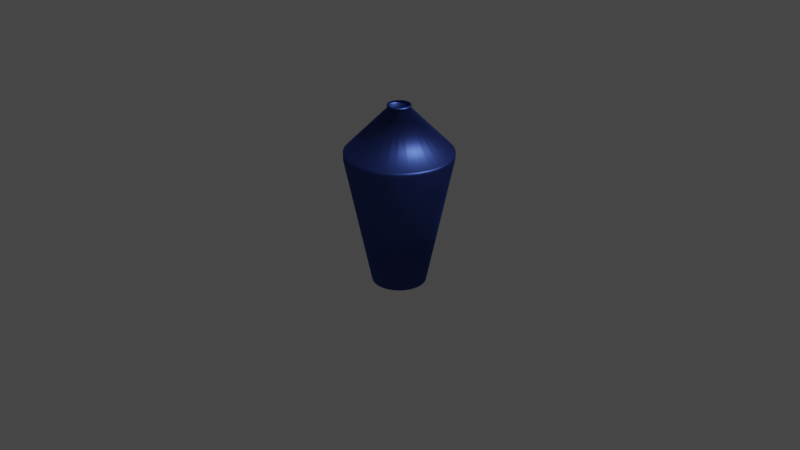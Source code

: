 # Source: vase.blend  (saved by Blender 2.93.21; exported with 4.5.12 LTS)
import bpy
from mathutils import Matrix  # noqa: F401  (used for matrix-valued properties, if any)

bpy.ops.wm.read_factory_settings(use_empty=True)
scene = bpy.context.scene
scene.name = 'Scene'

# ---- collections
col_collection = bpy.data.collections.new('Collection'); scene.collection.children.link(col_collection)

# ---- materials (node trees are filled in below, after node groups)
mat_material_001 = bpy.data.materials.new('Material.001')
mat_material_001.use_transparent_shadow = False

# ---- material node trees
mat_material_001.use_nodes = True; mat_material_001.node_tree.nodes.clear()
_N = mat_material_001.node_tree.nodes; _L = mat_material_001.node_tree.links
n0 = _N.new('ShaderNodeOutputMaterial'); n0.name = 'Material Output'; n0.location = (300, 300)
n1 = _N.new('ShaderNodeBsdfAnisotropic'); n1.name = 'Glossy BSDF'; n1.location = (10, 300)
n1.distribution = 'GGX'
n1.inputs[0].default_value = (0.0532, 0.09201, 0.3616, 1.0)
_L.new(n1.outputs[0], n0.inputs[0])
n0.is_active_output = True

# ---- world
world_world = bpy.data.worlds.new('World'); scene.world = world_world
world_world.use_nodes = True; world_world.node_tree.nodes.clear()
_N = world_world.node_tree.nodes; _L = world_world.node_tree.links
n0 = _N.new('ShaderNodeOutputWorld'); n0.name = 'World Output'; n0.location = (300, 300)
n1 = _N.new('ShaderNodeBackground'); n1.name = 'Background'; n1.location = (10, 300)
n1.inputs[0].default_value = (0.05088, 0.05088, 0.05088, 1.0)
_L.new(n1.outputs[0], n0.inputs[0])
n0.is_active_output = True
world_world.color = (0.05088, 0.05088, 0.05088)
world_world.use_sun_shadow = False
world_world.sun_shadow_jitter_overblur = 0.0

# ---- cameras
cam_camera = bpy.data.cameras.new('Camera')
cam_camera.clip_end = 100.0
cam_camera.ortho_scale = 7.314

# ---- lights
light_light = bpy.data.lights.new('Light', 'POINT')
light_light.transmission_factor = 0.0
light_light.energy = 1000.0
light_light.shadow_soft_size = 0.1
light_light.shadow_maximum_resolution = 0.006
light_light.use_absolute_resolution = True

# ---- meshes
me_cylinder = bpy.data.meshes.new('Cylinder')
me_cylinder.from_pydata([(1.005e-08, 0.2809, -0.6769), (6.202e-09, 0.5561, 0.6769), (0.0548, 0.2755, -0.6769), (0.1085, 0.5454, 0.6769), (0.1075, 0.2595, -0.6769), (0.2128, 0.5137, 0.6769), (0.1561, 0.2336, -0.6769), (0.3089, 0.4623, 0.6769), (0.1986, 0.1986, -0.6769), (0.3932, 0.3932, 0.6769), (0.2336, 0.1561, -0.6769), (0.4623, 0.3089, 0.6769), (0.2595, 0.1075, -0.6769), (0.5137, 0.2128, 0.6769), (0.2755, 0.0548, -0.6769), (0.5454, 0.1085, 0.6769), (0.2809, -2.567e-08, -0.6769), (0.5561, -3.257e-08, 0.6769), (0.2755, -0.0548, -0.6769), (0.5454, -0.1085, 0.6769), (0.2595, -0.1075, -0.6769), (0.5137, -0.2128, 0.6769), (0.2336, -0.1561, -0.6769), (0.4623, -0.3089, 0.6769), (0.1986, -0.1986, -0.6769), (0.3932, -0.3932, 0.6769), (0.1561, -0.2336, -0.6769), (0.3089, -0.4623, 0.6769), (0.1075, -0.2595, -0.6769), (0.2128, -0.5137, 0.6769), (0.0548, -0.2755, -0.6769), (0.1085, -0.5454, 0.6769), (-1.451e-08, -0.2809, -0.6769), (-4.241e-08, -0.5561, 0.6769), (-0.0548, -0.2755, -0.6769), (-0.1085, -0.5454, 0.6769), (-0.1075, -0.2595, -0.6769), (-0.2128, -0.5137, 0.6769), (-0.1561, -0.2336, -0.6769), (-0.3089, -0.4623, 0.6769), (-0.1986, -0.1986, -0.6769), (-0.3932, -0.3932, 0.6769), (-0.2336, -0.1561, -0.6769), (-0.4623, -0.3089, 0.6769), (-0.2595, -0.1075, -0.6769), (-0.5137, -0.2128, 0.6769), (-0.2755, -0.0548, -0.6769), (-0.5454, -0.1085, 0.6769), (-0.2809, -1.004e-08, -0.6769), (-0.5561, -1.638e-09, 0.6769), (-0.2755, 0.0548, -0.6769), (-0.5454, 0.1085, 0.6769), (-0.2595, 0.1075, -0.6769), (-0.5137, 0.2128, 0.6769), (-0.2336, 0.1561, -0.6769), (-0.4623, 0.3089, 0.6769), (-0.1986, 0.1986, -0.6769), (-0.3932, 0.3932, 0.6769), (-0.1561, 0.2336, -0.6769), (-0.3089, 0.4623, 0.6769), (-0.1075, 0.2595, -0.6769), (-0.2128, 0.5137, 0.6769), (-0.0548, 0.2755, -0.6769), (-0.1085, 0.5454, 0.6769), (0.1085, 0.5454, 0.7412), (3.475e-09, 0.5561, 0.7412), (0.2128, 0.5137, 0.7412), (0.3089, 0.4623, 0.7412), (0.3932, 0.3932, 0.7412), (0.4623, 0.3089, 0.7412), (0.5137, 0.2128, 0.7412), (0.5454, 0.1085, 0.7412), (0.5561, -3.257e-08, 0.7412), (0.5454, -0.1085, 0.7412), (0.5137, -0.2128, 0.7412), (0.4623, -0.3089, 0.7412), (0.3932, -0.3932, 0.7412), (0.3089, -0.4623, 0.7412), (0.2128, -0.5137, 0.7412), (0.1085, -0.5454, 0.7412), (-4.514e-08, -0.5561, 0.7412), (-0.1085, -0.5454, 0.7412), (-0.2128, -0.5137, 0.7412), (-0.3089, -0.4623, 0.7412), (-0.3932, -0.3932, 0.7412), (-0.4623, -0.3089, 0.7412), (-0.5137, -0.2128, 0.7412), (-0.5454, -0.1085, 0.7412), (-0.5561, -1.638e-09, 0.7412), (-0.5454, 0.1085, 0.7412), (-0.5137, 0.2128, 0.7412), (-0.4623, 0.3089, 0.7412), (-0.3932, 0.3932, 0.7412), (-0.3089, 0.4623, 0.7412), (-0.2128, 0.5137, 0.7412), (-0.1085, 0.5454, 0.7412), (0.1085, 0.5454, 0.7412), (3.475e-09, 0.5561, 0.7412), (0.2128, 0.5137, 0.7412), (0.3089, 0.4623, 0.7412), (0.3932, 0.3932, 0.7412), (0.4623, 0.3089, 0.7412), (0.5137, 0.2128, 0.7412), (0.5454, 0.1085, 0.7412), (0.5561, -3.257e-08, 0.7412), (0.5454, -0.1085, 0.7412), (0.5137, -0.2128, 0.7412), (0.4623, -0.3089, 0.7412), (0.3932, -0.3932, 0.7412), (0.3089, -0.4623, 0.7412), (0.2128, -0.5137, 0.7412), (0.1085, -0.5454, 0.7412), (-4.514e-08, -0.5561, 0.7412), (-0.1085, -0.5454, 0.7412), (-0.2128, -0.5137, 0.7412), (-0.3089, -0.4623, 0.7412), (-0.3932, -0.3932, 0.7412), (-0.4623, -0.3089, 0.7412), (-0.5137, -0.2128, 0.7412), (-0.5454, -0.1085, 0.7412), (-0.5561, -1.638e-09, 0.7412), (-0.5454, 0.1085, 0.7412), (-0.5137, 0.2128, 0.7412), (-0.4623, 0.3089, 0.7412), (-0.3932, 0.3932, 0.7412), (-0.3089, 0.4623, 0.7412), (-0.2128, 0.5137, 0.7412), (-0.1085, 0.5454, 0.7412), (0.02076, 0.1043, 1.202), (4.976e-08, 0.1064, 1.202), (0.04071, 0.09829, 1.202), (0.05911, 0.08846, 1.202), (0.07523, 0.07523, 1.202), (0.08846, 0.05911, 1.202), (0.09829, 0.04071, 1.202), (0.1043, 0.02076, 1.202), (0.1064, -1.075e-08, 1.202), (0.1043, -0.02076, 1.202), (0.09829, -0.04071, 1.202), (0.08846, -0.05911, 1.202), (0.07523, -0.07523, 1.202), (0.05911, -0.08846, 1.202), (0.04071, -0.09829, 1.202), (0.02076, -0.1043, 1.202), (4.046e-08, -0.1064, 1.202), (-0.02076, -0.1043, 1.202), (-0.04071, -0.09829, 1.202), (-0.05911, -0.08846, 1.202), (-0.07523, -0.07523, 1.202), (-0.08846, -0.05911, 1.202), (-0.09829, -0.04071, 1.202), (-0.1043, -0.02076, 1.202), (-0.1064, -4.832e-09, 1.202), (-0.1043, 0.02076, 1.202), (-0.09829, 0.04071, 1.202), (-0.08846, 0.05911, 1.202), (-0.07523, 0.07523, 1.202), (-0.05911, 0.08846, 1.202), (-0.04071, 0.09829, 1.202), (-0.02076, 0.1043, 1.202), (0.02339, 0.1176, 1.202), (4.981e-08, 0.1199, 1.202), (0.04588, 0.1108, 1.202), (0.06661, 0.09969, 1.202), (0.08478, 0.08478, 1.202), (0.09969, 0.06661, 1.202), (0.1108, 0.04588, 1.202), (0.1176, 0.02339, 1.202), (0.1199, -1.034e-08, 1.202), (0.1176, -0.02339, 1.202), (0.1108, -0.04588, 1.202), (0.09969, -0.06661, 1.202), (0.08478, -0.08478, 1.202), (0.06661, -0.09969, 1.202), (0.04588, -0.1108, 1.202), (0.02339, -0.1176, 1.202), (3.933e-08, -0.1199, 1.202), (-0.02339, -0.1176, 1.202), (-0.04588, -0.1108, 1.202), (-0.06661, -0.09969, 1.202), (-0.08478, -0.08478, 1.202), (-0.09969, -0.06661, 1.202), (-0.1108, -0.04588, 1.202), (-0.1176, -0.02339, 1.202), (-0.1199, -3.673e-09, 1.202), (-0.1176, 0.02339, 1.202), (-0.1108, 0.04588, 1.202), (-0.09969, 0.06661, 1.202), (-0.08478, 0.08478, 1.202), (-0.06661, 0.09969, 1.202), (-0.04588, 0.1108, 1.202), (-0.02339, 0.1176, 1.202), (0.02339, 0.1176, 1.228), (6.396e-08, 0.1199, 1.228), (0.04588, 0.1108, 1.228), (0.06661, 0.09969, 1.228), (0.08478, 0.08478, 1.228), (0.09969, 0.06661, 1.228), (0.1108, 0.04588, 1.228), (0.1176, 0.02339, 1.228), (0.1199, -1.034e-08, 1.228), (0.1176, -0.02339, 1.228), (0.1108, -0.04588, 1.228), (0.09969, -0.06661, 1.228), (0.08478, -0.08478, 1.228), (0.06661, -0.09969, 1.228), (0.04588, -0.1108, 1.228), (0.02339, -0.1176, 1.228), (5.347e-08, -0.1199, 1.228), (-0.02339, -0.1176, 1.228), (-0.04588, -0.1108, 1.228), (-0.06661, -0.09969, 1.228), (-0.08478, -0.08478, 1.228), (-0.09969, -0.06661, 1.228), (-0.1108, -0.04588, 1.228), (-0.1176, -0.02339, 1.228), (-0.1199, -3.673e-09, 1.228), (-0.1176, 0.02339, 1.228), (-0.1108, 0.04588, 1.228), (-0.09969, 0.06661, 1.228), (-0.08478, 0.08478, 1.228), (-0.06661, 0.09969, 1.228), (-0.04588, 0.1108, 1.228), (-0.02339, 0.1176, 1.228), (0.02076, 0.1044, 1.228), (6.368e-08, 0.1064, 1.228), (0.04072, 0.0983, 1.228), (0.05911, 0.08847, 1.228), (0.07524, 0.07524, 1.228), (0.08847, 0.05911, 1.228), (0.0983, 0.04072, 1.228), (0.1044, 0.02076, 1.228), (0.1064, -1.028e-08, 1.228), (0.1044, -0.02076, 1.228), (0.0983, -0.04072, 1.228), (0.08847, -0.05911, 1.228), (0.07524, -0.07524, 1.228), (0.05911, -0.08847, 1.228), (0.04072, -0.0983, 1.228), (0.02076, -0.1044, 1.228), (5.437e-08, -0.1064, 1.228), (-0.02076, -0.1044, 1.228), (-0.04072, -0.0983, 1.228), (-0.05911, -0.08847, 1.228), (-0.07524, -0.07524, 1.228), (-0.08847, -0.05911, 1.228), (-0.0983, -0.04072, 1.228), (-0.1044, -0.02076, 1.228), (-0.1064, -4.36e-09, 1.228), (-0.1044, 0.02076, 1.228), (-0.0983, 0.04072, 1.228), (-0.08847, 0.05911, 1.228), (-0.07524, 0.07524, 1.228), (-0.05911, 0.08847, 1.228), (-0.04072, 0.0983, 1.228), (-0.02076, 0.1044, 1.228), (0.4623, 0.3089, 0.7091), (0.5137, 0.2128, 0.7091), (0.2128, -0.5137, 0.7091), (0.1085, -0.5454, 0.7091), (-0.5454, -0.1085, 0.7091), (-0.5561, -1.638e-09, 0.7091), (0.1085, 0.5454, 0.7091), (0.2128, 0.5137, 0.7091), (0.5137, -0.2128, 0.7091), (0.4623, -0.3089, 0.7091), (-0.3089, -0.4623, 0.7091), (-0.3932, -0.3932, 0.7091), (-0.3932, 0.3932, 0.7091), (-0.3089, 0.4623, 0.7091), (0.5454, 0.1085, 0.7091), (-4.377e-08, -0.5561, 0.7091), (-0.5454, 0.1085, 0.7091), (0.3089, 0.4623, 0.7091), (0.3932, -0.3932, 0.7091), (-0.4623, -0.3089, 0.7091), (-0.2128, 0.5137, 0.7091), (0.5561, -3.257e-08, 0.7091), (-0.1085, -0.5454, 0.7091), (-0.5137, 0.2128, 0.7091), (0.3932, 0.3932, 0.7091), (0.3089, -0.4623, 0.7091), (-0.5137, -0.2128, 0.7091), (-0.1085, 0.5454, 0.7091), (0.5454, -0.1085, 0.7091), (-0.2128, -0.5137, 0.7091), (-0.4623, 0.3089, 0.7091), (4.838e-09, 0.5561, 0.7091)], [], [(0, 1, 3, 2), (2, 3, 5, 4), (4, 5, 7, 6), (6, 7, 9, 8), (8, 9, 11, 10), (10, 11, 13, 12), (12, 13, 15, 14), (14, 15, 17, 16), (16, 17, 19, 18), (18, 19, 21, 20), (20, 21, 23, 22), (22, 23, 25, 24), (24, 25, 27, 26), (26, 27, 29, 28), (28, 29, 31, 30), (30, 31, 33, 32), (32, 33, 35, 34), (34, 35, 37, 36), (36, 37, 39, 38), (38, 39, 41, 40), (40, 41, 43, 42), (42, 43, 45, 44), (44, 45, 47, 46), (46, 47, 49, 48), (48, 49, 51, 50), (50, 51, 53, 52), (52, 53, 55, 54), (54, 55, 57, 56), (56, 57, 59, 58), (58, 59, 61, 60), (257, 256, 69, 70), (60, 61, 63, 62), (62, 63, 1, 0), (0, 2, 4, 6, 8, 10, 12, 14, 16, 18, 20, 22, 24, 26, 28, 30, 32, 34, 36, 38, 40, 42, 44, 46, 48, 50, 52, 54, 56, 58, 60, 62), (66, 64, 96, 98), (259, 258, 78, 79), (261, 260, 87, 88), (263, 262, 64, 66), (265, 264, 74, 75), (267, 266, 83, 84), (269, 268, 92, 93), (270, 257, 70, 71), (271, 259, 79, 80), (272, 261, 88, 89), (273, 263, 66, 67), (274, 265, 75, 76), (275, 267, 84, 85), (276, 269, 93, 94), (277, 270, 71, 72), (278, 271, 80, 81), (279, 272, 89, 90), (280, 273, 67, 68), (281, 274, 76, 77), (282, 275, 85, 86), (283, 276, 94, 95), (284, 277, 72, 73), (285, 278, 81, 82), (286, 279, 90, 91), (256, 280, 68, 69), (258, 281, 77, 78), (260, 282, 86, 87), (262, 287, 65, 64), (287, 283, 95, 65), (264, 284, 73, 74), (266, 285, 82, 83), (268, 286, 91, 92), (101, 100, 132, 133), (93, 92, 124, 125), (80, 79, 111, 112), (67, 66, 98, 99), (94, 93, 125, 126), (81, 80, 112, 113), (68, 67, 99, 100), (95, 94, 126, 127), (82, 81, 113, 114), (69, 68, 100, 101), (65, 95, 127, 97), (83, 82, 114, 115), (70, 69, 101, 102), (84, 83, 115, 116), (71, 70, 102, 103), (85, 84, 116, 117), (72, 71, 103, 104), (86, 85, 117, 118), (73, 72, 104, 105), (87, 86, 118, 119), (74, 73, 105, 106), (88, 87, 119, 120), (75, 74, 106, 107), (89, 88, 120, 121), (76, 75, 107, 108), (90, 89, 121, 122), (77, 76, 108, 109), (91, 90, 122, 123), (78, 77, 109, 110), (64, 65, 97, 96), (92, 91, 123, 124), (79, 78, 110, 111), (136, 135, 167, 168), (97, 127, 159, 129), (115, 114, 146, 147), (102, 101, 133, 134), (116, 115, 147, 148), (103, 102, 134, 135), (117, 116, 148, 149), (104, 103, 135, 136), (118, 117, 149, 150), (105, 104, 136, 137), (119, 118, 150, 151), (106, 105, 137, 138), (120, 119, 151, 152), (107, 106, 138, 139), (121, 120, 152, 153), (108, 107, 139, 140), (122, 121, 153, 154), (109, 108, 140, 141), (123, 122, 154, 155), (110, 109, 141, 142), (96, 97, 129, 128), (124, 123, 155, 156), (111, 110, 142, 143), (98, 96, 128, 130), (125, 124, 156, 157), (112, 111, 143, 144), (99, 98, 130, 131), (126, 125, 157, 158), (113, 112, 144, 145), (100, 99, 131, 132), (127, 126, 158, 159), (114, 113, 145, 146), (171, 170, 202, 203), (150, 149, 181, 182), (137, 136, 168, 169), (151, 150, 182, 183), (138, 137, 169, 170), (152, 151, 183, 184), (139, 138, 170, 171), (153, 152, 184, 185), (140, 139, 171, 172), (154, 153, 185, 186), (141, 140, 172, 173), (155, 154, 186, 187), (142, 141, 173, 174), (128, 129, 161, 160), (156, 155, 187, 188), (143, 142, 174, 175), (130, 128, 160, 162), (157, 156, 188, 189), (144, 143, 175, 176), (131, 130, 162, 163), (158, 157, 189, 190), (145, 144, 176, 177), (132, 131, 163, 164), (159, 158, 190, 191), (146, 145, 177, 178), (133, 132, 164, 165), (129, 159, 191, 161), (147, 146, 178, 179), (134, 133, 165, 166), (148, 147, 179, 180), (135, 134, 166, 167), (149, 148, 180, 181), (206, 205, 237, 238), (185, 184, 216, 217), (172, 171, 203, 204), (186, 185, 217, 218), (173, 172, 204, 205), (187, 186, 218, 219), (174, 173, 205, 206), (160, 161, 193, 192), (188, 187, 219, 220), (175, 174, 206, 207), (162, 160, 192, 194), (189, 188, 220, 221), (176, 175, 207, 208), (163, 162, 194, 195), (190, 189, 221, 222), (177, 176, 208, 209), (164, 163, 195, 196), (191, 190, 222, 223), (178, 177, 209, 210), (165, 164, 196, 197), (161, 191, 223, 193), (179, 178, 210, 211), (166, 165, 197, 198), (180, 179, 211, 212), (167, 166, 198, 199), (181, 180, 212, 213), (168, 167, 199, 200), (182, 181, 213, 214), (169, 168, 200, 201), (183, 182, 214, 215), (170, 169, 201, 202), (184, 183, 215, 216), (192, 193, 225, 224), (220, 219, 251, 252), (207, 206, 238, 239), (194, 192, 224, 226), (221, 220, 252, 253), (208, 207, 239, 240), (195, 194, 226, 227), (222, 221, 253, 254), (209, 208, 240, 241), (196, 195, 227, 228), (223, 222, 254, 255), (210, 209, 241, 242), (197, 196, 228, 229), (193, 223, 255, 225), (211, 210, 242, 243), (198, 197, 229, 230), (212, 211, 243, 244), (199, 198, 230, 231), (213, 212, 244, 245), (200, 199, 231, 232), (214, 213, 245, 246), (201, 200, 232, 233), (215, 214, 246, 247), (202, 201, 233, 234), (216, 215, 247, 248), (203, 202, 234, 235), (217, 216, 248, 249), (204, 203, 235, 236), (218, 217, 249, 250), (205, 204, 236, 237), (219, 218, 250, 251), (57, 55, 286, 268), (39, 37, 285, 266), (21, 19, 284, 264), (1, 63, 283, 287), (3, 1, 287, 262), (47, 45, 282, 260), (29, 27, 281, 258), (11, 9, 280, 256), (55, 53, 279, 286), (37, 35, 278, 285), (19, 17, 277, 284), (63, 61, 276, 283), (45, 43, 275, 282), (27, 25, 274, 281), (9, 7, 273, 280), (53, 51, 272, 279), (35, 33, 271, 278), (17, 15, 270, 277), (61, 59, 269, 276), (43, 41, 267, 275), (25, 23, 265, 274), (7, 5, 263, 273), (51, 49, 261, 272), (33, 31, 259, 271), (15, 13, 257, 270), (59, 57, 268, 269), (41, 39, 266, 267), (23, 21, 264, 265), (5, 3, 262, 263), (49, 47, 260, 261), (31, 29, 258, 259), (13, 11, 256, 257)])
me_cylinder.polygons.foreach_set('use_smooth', [True] * 257)
_uv = me_cylinder.uv_layers.new(name='UVMap')
_uv.uv.foreach_set('vector', [1.0, 0.5, 1.0, 1.0, 0.9688, 1.0, 0.9688, 0.5, 0.9688, 0.5, 0.9688, 1.0, 0.9375, 1.0, 0.9375, 0.5, 0.9375, 0.5, 0.9375, 1.0, 0.9062, 1.0, 0.9062, 0.5, 0.9062, 0.5, 0.9062, 1.0, 0.875, 1.0, 0.875, 0.5, 0.875, 0.5, 0.875, 1.0, 0.8438, 1.0, 0.8438, 0.5, 0.8438, 0.5, 0.8438, 1.0, 0.8125, 1.0, 0.8125, 0.5, 0.8125, 0.5, 0.8125, 1.0, 0.7812, 1.0, 0.7812, 0.5, 0.7812, 0.5, 0.7812, 1.0, 0.75, 1.0, 0.75, 0.5, 0.75, 0.5, 0.75, 1.0, 0.7188, 1.0, 0.7188, 0.5, 0.7188, 0.5, 0.7188, 1.0, 0.6875, 1.0, 0.6875, 0.5, 0.6875, 0.5, 0.6875, 1.0, 0.6562, 1.0, 0.6562, 0.5, 0.6562, 0.5, 0.6562, 1.0, 0.625, 1.0, 0.625, 0.5, 0.625, 0.5, 0.625, 1.0, 0.5938, 1.0, 0.5938, 0.5, 0.5938, 0.5, 0.5938, 1.0, 0.5625, 1.0, 0.5625, 0.5, 0.5625, 0.5, 0.5625, 1.0, 0.5312, 1.0, 0.5312, 0.5, 0.5312, 0.5, 0.5312, 1.0, 0.5, 1.0, 0.5, 0.5, 0.5, 0.5, 0.5, 1.0, 0.4688, 1.0, 0.4688, 0.5, 0.4688, 0.5, 0.4688, 1.0, 0.4375, 1.0, 0.4375, 0.5, 0.4375, 0.5, 0.4375, 1.0, 0.4062, 1.0, 0.4062, 0.5, 0.4062, 0.5, 0.4062, 1.0, 0.375, 1.0, 0.375, 0.5, 0.375, 0.5, 0.375, 1.0, 0.3438, 1.0, 0.3438, 0.5, 0.3438, 0.5, 0.3438, 1.0, 0.3125, 1.0, 0.3125, 0.5, 0.3125, 0.5, 0.3125, 1.0, 0.2812, 1.0, 0.2812, 0.5, 0.2812, 0.5, 0.2812, 1.0, 0.25, 1.0, 0.25, 0.5, 0.25, 0.5, 0.25, 1.0, 0.2188, 1.0, 0.2188, 0.5, 0.2188, 0.5, 0.2188, 1.0, 0.1875, 1.0, 0.1875, 0.5, 0.1875, 0.5, 0.1875, 1.0, 0.1562, 1.0, 0.1562, 0.5, 0.1562, 0.5, 0.1562, 1.0, 0.125, 1.0, 0.125, 0.5, 0.125, 0.5, 0.125, 1.0, 0.09375, 1.0, 0.09375, 0.5, 0.09375, 0.5, 0.09375, 1.0, 0.0625, 1.0, 0.0625, 0.5, 0.8125, 1.0, 0.8438, 1.0, 0.8438, 1.0, 0.8125, 1.0, 0.0625, 0.5, 0.0625, 1.0, 0.03125, 1.0, 0.03125, 0.5, 0.03125, 0.5, 0.03125, 1.0, 0.0, 1.0, 0.0, 0.5, 0.75, 0.49, 0.7968, 0.4854, 0.8418, 0.4717, 0.8833, 0.4496, 0.9197, 0.4197, 0.9496, 0.3833, 0.9717, 0.3418, 0.9854, 0.2968, 0.99, 0.25, 0.9854, 0.2032, 0.9717, 0.1582, 0.9496, 0.1167, 0.9197, 0.08029, 0.8833, 0.05045, 0.8418, 0.02827, 0.7968, 0.01461, 0.75, 0.01, 0.7032, 0.01461, 0.6582, 0.02827, 0.6167, 0.05045, 0.5803, 0.08029, 0.5504, 0.1167, 0.5283, 0.1582, 0.5146, 0.2032, 0.51, 0.25, 0.5146, 0.2968, 0.5283, 0.3418, 0.5504, 0.3833, 0.5803, 0.4197, 0.6167, 0.4496, 0.6582, 0.4717, 0.7032, 0.4854, 0.9375, 1.0, 0.9688, 1.0, 0.9688, 1.0, 0.9375, 1.0, 0.5312, 1.0, 0.5625, 1.0, 0.5625, 1.0, 0.5312, 1.0, 0.25, 1.0, 0.2812, 1.0, 0.2812, 1.0, 0.25, 1.0, 0.9375, 1.0, 0.9688, 1.0, 0.9688, 1.0, 0.9375, 1.0, 0.6562, 1.0, 0.6875, 1.0, 0.6875, 1.0, 0.6562, 1.0, 0.375, 1.0, 0.4062, 1.0, 0.4062, 1.0, 0.375, 1.0, 0.09375, 1.0, 0.125, 1.0, 0.125, 1.0, 0.09375, 1.0, 0.7812, 1.0, 0.8125, 1.0, 0.8125, 1.0, 0.7812, 1.0, 0.5, 1.0, 0.5312, 1.0, 0.5312, 1.0, 0.5, 1.0, 0.2188, 1.0, 0.25, 1.0, 0.25, 1.0, 0.2188, 1.0, 0.9062, 1.0, 0.9375, 1.0, 0.9375, 1.0, 0.9062, 1.0, 0.625, 1.0, 0.6562, 1.0, 0.6562, 1.0, 0.625, 1.0, 0.3438, 1.0, 0.375, 1.0, 0.375, 1.0, 0.3438, 1.0, 0.0625, 1.0, 0.09375, 1.0, 0.09375, 1.0, 0.0625, 1.0, 0.75, 1.0, 0.7812, 1.0, 0.7812, 1.0, 0.75, 1.0, 0.4688, 1.0, 0.5, 1.0, 0.5, 1.0, 0.4688, 1.0, 0.1875, 1.0, 0.2188, 1.0, 0.2188, 1.0, 0.1875, 1.0, 0.875, 1.0, 0.9062, 1.0, 0.9062, 1.0, 0.875, 1.0, 0.5938, 1.0, 0.625, 1.0, 0.625, 1.0, 0.5938, 1.0, 0.3125, 1.0, 0.3438, 1.0, 0.3438, 1.0, 0.3125, 1.0, 0.03125, 1.0, 0.0625, 1.0, 0.0625, 1.0, 0.03125, 1.0, 0.7188, 1.0, 0.75, 1.0, 0.75, 1.0, 0.7188, 1.0, 0.4375, 1.0, 0.4688, 1.0, 0.4688, 1.0, 0.4375, 1.0, 0.1562, 1.0, 0.1875, 1.0, 0.1875, 1.0, 0.1562, 1.0, 0.8438, 1.0, 0.875, 1.0, 0.875, 1.0, 0.8438, 1.0, 0.5625, 1.0, 0.5938, 1.0, 0.5938, 1.0, 0.5625, 1.0, 0.2812, 1.0, 0.3125, 1.0, 0.3125, 1.0, 0.2812, 1.0, 0.9688, 1.0, 1.0, 1.0, 1.0, 1.0, 0.9688, 1.0, 0.0, 1.0, 0.03125, 1.0, 0.03125, 1.0, 0.0, 1.0, 0.6875, 1.0, 0.7188, 1.0, 0.7188, 1.0, 0.6875, 1.0, 0.4062, 1.0, 0.4375, 1.0, 0.4375, 1.0, 0.4062, 1.0, 0.125, 1.0, 0.1562, 1.0, 0.1562, 1.0, 0.125, 1.0, 0.8438, 1.0, 0.875, 1.0, 0.875, 1.0, 0.8438, 1.0, 0.09375, 1.0, 0.125, 1.0, 0.125, 1.0, 0.09375, 1.0, 0.5, 1.0, 0.5312, 1.0, 0.5312, 1.0, 0.5, 1.0, 0.9062, 1.0, 0.9375, 1.0, 0.9375, 1.0, 0.9062, 1.0, 0.0625, 1.0, 0.09375, 1.0, 0.09375, 1.0, 0.0625, 1.0, 0.4688, 1.0, 0.5, 1.0, 0.5, 1.0, 0.4688, 1.0, 0.875, 1.0, 0.9062, 1.0, 0.9062, 1.0, 0.875, 1.0, 0.03125, 1.0, 0.0625, 1.0, 0.0625, 1.0, 0.03125, 1.0, 0.4375, 1.0, 0.4688, 1.0, 0.4688, 1.0, 0.4375, 1.0, 0.8438, 1.0, 0.875, 1.0, 0.875, 1.0, 0.8438, 1.0, 0.0, 1.0, 0.03125, 1.0, 0.03125, 1.0, 0.0, 1.0, 0.4062, 1.0, 0.4375, 1.0, 0.4375, 1.0, 0.4062, 1.0, 0.8125, 1.0, 0.8438, 1.0, 0.8438, 1.0, 0.8125, 1.0, 0.375, 1.0, 0.4062, 1.0, 0.4062, 1.0, 0.375, 1.0, 0.7812, 1.0, 0.8125, 1.0, 0.8125, 1.0, 0.7812, 1.0, 0.3438, 1.0, 0.375, 1.0, 0.375, 1.0, 0.3438, 1.0, 0.75, 1.0, 0.7812, 1.0, 0.7812, 1.0, 0.75, 1.0, 0.3125, 1.0, 0.3438, 1.0, 0.3438, 1.0, 0.3125, 1.0, 0.7188, 1.0, 0.75, 1.0, 0.75, 1.0, 0.7188, 1.0, 0.2812, 1.0, 0.3125, 1.0, 0.3125, 1.0, 0.2812, 1.0, 0.6875, 1.0, 0.7188, 1.0, 0.7188, 1.0, 0.6875, 1.0, 0.25, 1.0, 0.2812, 1.0, 0.2812, 1.0, 0.25, 1.0, 0.6562, 1.0, 0.6875, 1.0, 0.6875, 1.0, 0.6562, 1.0, 0.2188, 1.0, 0.25, 1.0, 0.25, 1.0, 0.2188, 1.0, 0.625, 1.0, 0.6562, 1.0, 0.6562, 1.0, 0.625, 1.0, 0.1875, 1.0, 0.2188, 1.0, 0.2188, 1.0, 0.1875, 1.0, 0.5938, 1.0, 0.625, 1.0, 0.625, 1.0, 0.5938, 1.0, 0.1562, 1.0, 0.1875, 1.0, 0.1875, 1.0, 0.1562, 1.0, 0.5625, 1.0, 0.5938, 1.0, 0.5938, 1.0, 0.5625, 1.0, 0.9688, 1.0, 1.0, 1.0, 1.0, 1.0, 0.9688, 1.0, 0.125, 1.0, 0.1562, 1.0, 0.1562, 1.0, 0.125, 1.0, 0.5312, 1.0, 0.5625, 1.0, 0.5625, 1.0, 0.5312, 1.0, 0.75, 1.0, 0.7812, 1.0, 0.7812, 1.0, 0.75, 1.0, 0.0, 1.0, 0.03125, 1.0, 0.03125, 1.0, 0.0, 1.0, 0.4062, 1.0, 0.4375, 1.0, 0.4375, 1.0, 0.4062, 1.0, 0.8125, 1.0, 0.8438, 1.0, 0.8438, 1.0, 0.8125, 1.0, 0.375, 1.0, 0.4062, 1.0, 0.4062, 1.0, 0.375, 1.0, 0.7812, 1.0, 0.8125, 1.0, 0.8125, 1.0, 0.7812, 1.0, 0.3438, 1.0, 0.375, 1.0, 0.375, 1.0, 0.3438, 1.0, 0.75, 1.0, 0.7812, 1.0, 0.7812, 1.0, 0.75, 1.0, 0.3125, 1.0, 0.3438, 1.0, 0.3438, 1.0, 0.3125, 1.0, 0.7188, 1.0, 0.75, 1.0, 0.75, 1.0, 0.7188, 1.0, 0.2812, 1.0, 0.3125, 1.0, 0.3125, 1.0, 0.2812, 1.0, 0.6875, 1.0, 0.7188, 1.0, 0.7188, 1.0, 0.6875, 1.0, 0.25, 1.0, 0.2812, 1.0, 0.2812, 1.0, 0.25, 1.0, 0.6562, 1.0, 0.6875, 1.0, 0.6875, 1.0, 0.6562, 1.0, 0.2188, 1.0, 0.25, 1.0, 0.25, 1.0, 0.2188, 1.0, 0.625, 1.0, 0.6562, 1.0, 0.6562, 1.0, 0.625, 1.0, 0.1875, 1.0, 0.2188, 1.0, 0.2188, 1.0, 0.1875, 1.0, 0.5938, 1.0, 0.625, 1.0, 0.625, 1.0, 0.5938, 1.0, 0.1562, 1.0, 0.1875, 1.0, 0.1875, 1.0, 0.1562, 1.0, 0.5625, 1.0, 0.5938, 1.0, 0.5938, 1.0, 0.5625, 1.0, 0.9688, 1.0, 1.0, 1.0, 1.0, 1.0, 0.9688, 1.0, 0.125, 1.0, 0.1562, 1.0, 0.1562, 1.0, 0.125, 1.0, 0.5312, 1.0, 0.5625, 1.0, 0.5625, 1.0, 0.5312, 1.0, 0.9375, 1.0, 0.9688, 1.0, 0.9688, 1.0, 0.9375, 1.0, 0.09375, 1.0, 0.125, 1.0, 0.125, 1.0, 0.09375, 1.0, 0.5, 1.0, 0.5312, 1.0, 0.5312, 1.0, 0.5, 1.0, 0.9062, 1.0, 0.9375, 1.0, 0.9375, 1.0, 0.9062, 1.0, 0.0625, 1.0, 0.09375, 1.0, 0.09375, 1.0, 0.0625, 1.0, 0.4688, 1.0, 0.5, 1.0, 0.5, 1.0, 0.4688, 1.0, 0.875, 1.0, 0.9062, 1.0, 0.9062, 1.0, 0.875, 1.0, 0.03125, 1.0, 0.0625, 1.0, 0.0625, 1.0, 0.03125, 1.0, 0.4375, 1.0, 0.4688, 1.0, 0.4688, 1.0, 0.4375, 1.0, 0.6562, 1.0, 0.6875, 1.0, 0.6875, 1.0, 0.6562, 1.0, 0.3125, 1.0, 0.3438, 1.0, 0.3438, 1.0, 0.3125, 1.0, 0.7188, 1.0, 0.75, 1.0, 0.75, 1.0, 0.7188, 1.0, 0.2812, 1.0, 0.3125, 1.0, 0.3125, 1.0, 0.2812, 1.0, 0.6875, 1.0, 0.7188, 1.0, 0.7188, 1.0, 0.6875, 1.0, 0.25, 1.0, 0.2812, 1.0, 0.2812, 1.0, 0.25, 1.0, 0.6562, 1.0, 0.6875, 1.0, 0.6875, 1.0, 0.6562, 1.0, 0.2188, 1.0, 0.25, 1.0, 0.25, 1.0, 0.2188, 1.0, 0.625, 1.0, 0.6562, 1.0, 0.6562, 1.0, 0.625, 1.0, 0.1875, 1.0, 0.2188, 1.0, 0.2188, 1.0, 0.1875, 1.0, 0.5938, 1.0, 0.625, 1.0, 0.625, 1.0, 0.5938, 1.0, 0.1562, 1.0, 0.1875, 1.0, 0.1875, 1.0, 0.1562, 1.0, 0.5625, 1.0, 0.5938, 1.0, 0.5938, 1.0, 0.5625, 1.0, 0.9688, 1.0, 1.0, 1.0, 1.0, 1.0, 0.9688, 1.0, 0.125, 1.0, 0.1562, 1.0, 0.1562, 1.0, 0.125, 1.0, 0.5312, 1.0, 0.5625, 1.0, 0.5625, 1.0, 0.5312, 1.0, 0.9375, 1.0, 0.9688, 1.0, 0.9688, 1.0, 0.9375, 1.0, 0.09375, 1.0, 0.125, 1.0, 0.125, 1.0, 0.09375, 1.0, 0.5, 1.0, 0.5312, 1.0, 0.5312, 1.0, 0.5, 1.0, 0.9062, 1.0, 0.9375, 1.0, 0.9375, 1.0, 0.9062, 1.0, 0.0625, 1.0, 0.09375, 1.0, 0.09375, 1.0, 0.0625, 1.0, 0.4688, 1.0, 0.5, 1.0, 0.5, 1.0, 0.4688, 1.0, 0.875, 1.0, 0.9062, 1.0, 0.9062, 1.0, 0.875, 1.0, 0.03125, 1.0, 0.0625, 1.0, 0.0625, 1.0, 0.03125, 1.0, 0.4375, 1.0, 0.4688, 1.0, 0.4688, 1.0, 0.4375, 1.0, 0.8438, 1.0, 0.875, 1.0, 0.875, 1.0, 0.8438, 1.0, 0.0, 1.0, 0.03125, 1.0, 0.03125, 1.0, 0.0, 1.0, 0.4062, 1.0, 0.4375, 1.0, 0.4375, 1.0, 0.4062, 1.0, 0.8125, 1.0, 0.8438, 1.0, 0.8438, 1.0, 0.8125, 1.0, 0.375, 1.0, 0.4062, 1.0, 0.4062, 1.0, 0.375, 1.0, 0.7812, 1.0, 0.8125, 1.0, 0.8125, 1.0, 0.7812, 1.0, 0.3438, 1.0, 0.375, 1.0, 0.375, 1.0, 0.3438, 1.0, 0.5625, 1.0, 0.5938, 1.0, 0.5938, 1.0, 0.5625, 1.0, 0.2188, 1.0, 0.25, 1.0, 0.25, 1.0, 0.2188, 1.0, 0.625, 1.0, 0.6562, 1.0, 0.6562, 1.0, 0.625, 1.0, 0.1875, 1.0, 0.2188, 1.0, 0.2188, 1.0, 0.1875, 1.0, 0.5938, 1.0, 0.625, 1.0, 0.625, 1.0, 0.5938, 1.0, 0.1562, 1.0, 0.1875, 1.0, 0.1875, 1.0, 0.1562, 1.0, 0.5625, 1.0, 0.5938, 1.0, 0.5938, 1.0, 0.5625, 1.0, 0.9688, 1.0, 1.0, 1.0, 1.0, 1.0, 0.9688, 1.0, 0.125, 1.0, 0.1562, 1.0, 0.1562, 1.0, 0.125, 1.0, 0.5312, 1.0, 0.5625, 1.0, 0.5625, 1.0, 0.5312, 1.0, 0.9375, 1.0, 0.9688, 1.0, 0.9688, 1.0, 0.9375, 1.0, 0.09375, 1.0, 0.125, 1.0, 0.125, 1.0, 0.09375, 1.0, 0.5, 1.0, 0.5312, 1.0, 0.5312, 1.0, 0.5, 1.0, 0.9062, 1.0, 0.9375, 1.0, 0.9375, 1.0, 0.9062, 1.0, 0.0625, 1.0, 0.09375, 1.0, 0.09375, 1.0, 0.0625, 1.0, 0.4688, 1.0, 0.5, 1.0, 0.5, 1.0, 0.4688, 1.0, 0.875, 1.0, 0.9062, 1.0, 0.9062, 1.0, 0.875, 1.0, 0.03125, 1.0, 0.0625, 1.0, 0.0625, 1.0, 0.03125, 1.0, 0.4375, 1.0, 0.4688, 1.0, 0.4688, 1.0, 0.4375, 1.0, 0.8438, 1.0, 0.875, 1.0, 0.875, 1.0, 0.8438, 1.0, 0.0, 1.0, 0.03125, 1.0, 0.03125, 1.0, 0.0, 1.0, 0.4062, 1.0, 0.4375, 1.0, 0.4375, 1.0, 0.4062, 1.0, 0.8125, 1.0, 0.8438, 1.0, 0.8438, 1.0, 0.8125, 1.0, 0.375, 1.0, 0.4062, 1.0, 0.4062, 1.0, 0.375, 1.0, 0.7812, 1.0, 0.8125, 1.0, 0.8125, 1.0, 0.7812, 1.0, 0.3438, 1.0, 0.375, 1.0, 0.375, 1.0, 0.3438, 1.0, 0.75, 1.0, 0.7812, 1.0, 0.7812, 1.0, 0.75, 1.0, 0.3125, 1.0, 0.3438, 1.0, 0.3438, 1.0, 0.3125, 1.0, 0.7188, 1.0, 0.75, 1.0, 0.75, 1.0, 0.7188, 1.0, 0.2812, 1.0, 0.3125, 1.0, 0.3125, 1.0, 0.2812, 1.0, 0.6875, 1.0, 0.7188, 1.0, 0.7188, 1.0, 0.6875, 1.0, 0.25, 1.0, 0.2812, 1.0, 0.2812, 1.0, 0.25, 1.0, 0.9688, 1.0, 1.0, 1.0, 1.0, 1.0, 0.9688, 1.0, 0.125, 1.0, 0.1562, 1.0, 0.1562, 1.0, 0.125, 1.0, 0.5312, 1.0, 0.5625, 1.0, 0.5625, 1.0, 0.5312, 1.0, 0.9375, 1.0, 0.9688, 1.0, 0.9688, 1.0, 0.9375, 1.0, 0.09375, 1.0, 0.125, 1.0, 0.125, 1.0, 0.09375, 1.0, 0.5, 1.0, 0.5312, 1.0, 0.5312, 1.0, 0.5, 1.0, 0.9062, 1.0, 0.9375, 1.0, 0.9375, 1.0, 0.9062, 1.0, 0.0625, 1.0, 0.09375, 1.0, 0.09375, 1.0, 0.0625, 1.0, 0.4688, 1.0, 0.5, 1.0, 0.5, 1.0, 0.4688, 1.0, 0.875, 1.0, 0.9062, 1.0, 0.9062, 1.0, 0.875, 1.0, 0.03125, 1.0, 0.0625, 1.0, 0.0625, 1.0, 0.03125, 1.0, 0.4375, 1.0, 0.4688, 1.0, 0.4688, 1.0, 0.4375, 1.0, 0.8438, 1.0, 0.875, 1.0, 0.875, 1.0, 0.8438, 1.0, 0.0, 1.0, 0.03125, 1.0, 0.03125, 1.0, 0.0, 1.0, 0.4062, 1.0, 0.4375, 1.0, 0.4375, 1.0, 0.4062, 1.0, 0.8125, 1.0, 0.8438, 1.0, 0.8438, 1.0, 0.8125, 1.0, 0.375, 1.0, 0.4062, 1.0, 0.4062, 1.0, 0.375, 1.0, 0.7812, 1.0, 0.8125, 1.0, 0.8125, 1.0, 0.7812, 1.0, 0.3438, 1.0, 0.375, 1.0, 0.375, 1.0, 0.3438, 1.0, 0.75, 1.0, 0.7812, 1.0, 0.7812, 1.0, 0.75, 1.0, 0.3125, 1.0, 0.3438, 1.0, 0.3438, 1.0, 0.3125, 1.0, 0.7188, 1.0, 0.75, 1.0, 0.75, 1.0, 0.7188, 1.0, 0.2812, 1.0, 0.3125, 1.0, 0.3125, 1.0, 0.2812, 1.0, 0.6875, 1.0, 0.7188, 1.0, 0.7188, 1.0, 0.6875, 1.0, 0.25, 1.0, 0.2812, 1.0, 0.2812, 1.0, 0.25, 1.0, 0.6562, 1.0, 0.6875, 1.0, 0.6875, 1.0, 0.6562, 1.0, 0.2188, 1.0, 0.25, 1.0, 0.25, 1.0, 0.2188, 1.0, 0.625, 1.0, 0.6562, 1.0, 0.6562, 1.0, 0.625, 1.0, 0.1875, 1.0, 0.2188, 1.0, 0.2188, 1.0, 0.1875, 1.0, 0.5938, 1.0, 0.625, 1.0, 0.625, 1.0, 0.5938, 1.0, 0.1562, 1.0, 0.1875, 1.0, 0.1875, 1.0, 0.1562, 1.0, 0.125, 1.0, 0.1562, 1.0, 0.1562, 1.0, 0.125, 1.0, 0.4062, 1.0, 0.4375, 1.0, 0.4375, 1.0, 0.4062, 1.0, 0.6875, 1.0, 0.7188, 1.0, 0.7188, 1.0, 0.6875, 1.0, 0.0, 1.0, 0.03125, 1.0, 0.03125, 1.0, 0.0, 1.0, 0.9688, 1.0, 1.0, 1.0, 1.0, 1.0, 0.9688, 1.0, 0.2812, 1.0, 0.3125, 1.0, 0.3125, 1.0, 0.2812, 1.0, 0.5625, 1.0, 0.5938, 1.0, 0.5938, 1.0, 0.5625, 1.0, 0.8438, 1.0, 0.875, 1.0, 0.875, 1.0, 0.8438, 1.0, 0.1562, 1.0, 0.1875, 1.0, 0.1875, 1.0, 0.1562, 1.0, 0.4375, 1.0, 0.4688, 1.0, 0.4688, 1.0, 0.4375, 1.0, 0.7188, 1.0, 0.75, 1.0, 0.75, 1.0, 0.7188, 1.0, 0.03125, 1.0, 0.0625, 1.0, 0.0625, 1.0, 0.03125, 1.0, 0.3125, 1.0, 0.3438, 1.0, 0.3438, 1.0, 0.3125, 1.0, 0.5938, 1.0, 0.625, 1.0, 0.625, 1.0, 0.5938, 1.0, 0.875, 1.0, 0.9062, 1.0, 0.9062, 1.0, 0.875, 1.0, 0.1875, 1.0, 0.2188, 1.0, 0.2188, 1.0, 0.1875, 1.0, 0.4688, 1.0, 0.5, 1.0, 0.5, 1.0, 0.4688, 1.0, 0.75, 1.0, 0.7812, 1.0, 0.7812, 1.0, 0.75, 1.0, 0.0625, 1.0, 0.09375, 1.0, 0.09375, 1.0, 0.0625, 1.0, 0.3438, 1.0, 0.375, 1.0, 0.375, 1.0, 0.3438, 1.0, 0.625, 1.0, 0.6562, 1.0, 0.6562, 1.0, 0.625, 1.0, 0.9062, 1.0, 0.9375, 1.0, 0.9375, 1.0, 0.9062, 1.0, 0.2188, 1.0, 0.25, 1.0, 0.25, 1.0, 0.2188, 1.0, 0.5, 1.0, 0.5312, 1.0, 0.5312, 1.0, 0.5, 1.0, 0.7812, 1.0, 0.8125, 1.0, 0.8125, 1.0, 0.7812, 1.0, 0.09375, 1.0, 0.125, 1.0, 0.125, 1.0, 0.09375, 1.0, 0.375, 1.0, 0.4062, 1.0, 0.4062, 1.0, 0.375, 1.0, 0.6562, 1.0, 0.6875, 1.0, 0.6875, 1.0, 0.6562, 1.0, 0.9375, 1.0, 0.9688, 1.0, 0.9688, 1.0, 0.9375, 1.0, 0.25, 1.0, 0.2812, 1.0, 0.2812, 1.0, 0.25, 1.0, 0.5312, 1.0, 0.5625, 1.0, 0.5625, 1.0, 0.5312, 1.0, 0.8125, 1.0, 0.8438, 1.0, 0.8438, 1.0, 0.8125, 1.0])
me_cylinder.materials.append(mat_material_001)
me_cylinder.use_remesh_fix_poles = True
me_cylinder.use_remesh_preserve_attributes = False
me_cylinder.update()

# ---- objects
ob_light = bpy.data.objects.new('Light', light_light)
ob_camera = bpy.data.objects.new('Camera', cam_camera)
ob_cylinder = bpy.data.objects.new('Cylinder', me_cylinder)

# ---- transforms, parenting, visibility, modifiers, constraints
ob_light.location = (4.076, 1.005, 5.904)
ob_light.rotation_euler = (0.6503, 0.05522, 1.866)
ob_light.lock_rotations_4d = False
ob_light.empty_display_type = 'ARROWS'
ob_light.color = (0.0, 0.0, 0.0, 0.0)
ob_light.lineart.crease_threshold = 0.0
ob_camera.location = (7.359, -6.926, 4.958)
ob_camera.rotation_euler = (1.109, 0.0, 0.8149)
ob_camera.lock_rotations_4d = False
ob_camera.empty_display_type = 'ARROWS'
ob_camera.color = (0.0, 0.0, 0.0, 0.0)
ob_camera.display_type = 'WIRE'
ob_camera.lineart.crease_threshold = 0.0
ob_cylinder.location = (0.0, 0.0, 0.0)

# ---- collection membership
col_collection.objects.link(ob_light)
col_collection.objects.link(ob_camera)
col_collection.objects.link(ob_cylinder)

# ---- scene / render settings (as saved in the file)
scene.camera = ob_camera
scene.frame_start = 1; scene.frame_end = 250; scene.frame_set(1)
scene.render.engine = 'BLENDER_EEVEE_NEXT'
scene.cycles.use_denoising = False
scene.cycles.samples = 128
scene.cycles.sampling_pattern = 'TABULATED_SOBOL'
scene.cycles.use_adaptive_sampling = False
scene.cycles.use_light_tree = False
scene.view_settings.view_transform = 'Filmic'
bpy.context.view_layer.update()
